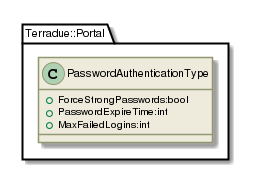

The diagram above was rendered by PlantUML. Its source (embedded in the PNG):
@startuml

skinparam backgroundColor #FFFFFF


skinparam sequence {

        ActorBorderColor #000000
   
        ArrowColor #919871 
        ArrowFontSize 8
        ArrowFontStyle plain
        ArrowFontName Arial
        
        LifeLineBorderColor #919871
        LifeLineBackgroundColor #EEEBDC

        ParticipantBorderColor #919871
        ParticipantBackgroundColor #EEEBDC
        ParticipantFontName Arial
        ParticipantFontSize 10
        ParticipantFontColor #000000

        ActorBackgroundColor #EEEBDC
        ActorFontColor #000000
        ActorFontSize 10
        ActorFontName Arial
         
}

skinparam class {

	ArrowFontColor #000000
	ArrowFontSize 10
	ArrowFontStyle plain
	ArrowFontName Arial
	
	AttributeFontColor #000000
	AttributeFontSize 10
	AttributeIconSize 11
	AttributeFontStyle plain
	AttributeFontName Arial

	FontColor #000000
	FontSize 11
	FontStyle plain
	FontName Arial

	StereotypeFontColor #000000
	StereotypeFontSize 10
	StereotypeFontStyle plain
	StereotypeFontName Arial

	BackgroundColor #EEEBDC
 	ArrowColor #919871
 	BorderColor #919871
 	
 }
 
skinparam component {
 
	FontSize 11 
 	BackgroundColor #EEEBDC
 	InterfaceBackgroundColor white
	InterfaceBorderColor black
 	BorderColor #919871
	ArrowColor black
 	ArrowFontColor #777777
 	FontName Arial
 	ArrowFontName Arial
	
	

}

skinparam package {
	FontColor black
	FontSize 11
	FontStyle plain
	FontName Arial
}

skinparam state {
	BackgroundColor #EEEBDC
	BorderColor #919871
	ArrowColor  black
	

	FontColor black
	FontSize 11
	FontStyle plain
	FontName Arial

	ArrowFontColor black
	ArrowFontSize 11
	ArrowFontStyle plain
	ArrowFontName Arial
	AttributeFontColor black
	AttributeFontSize 11
	AttributeFontStyle plain
	AttributeFontName Arial
	
}

skinparam activity {
	
	ArrowColor black
	BackgroundColor #EEEBDC
	BorderColor #919871
	StartColor black
	EndColor black
	BarColor #919871
	
	FontColor black
	FontSize 11
	FontStyle plain
	FontName Arial

	ArrowFontColor black
	ArrowFontSize 11
	ArrowFontStyle plain
	ArrowFontName Arial

}

skinparam usecase {
	
	BackgroundColor #EEEBDC
 	InterfaceBackgroundColor white
	InterfaceBorderColor black
 	BorderColor #919871
	ArrowColor black
	ActorBorderColor #919871
	ActorFontName Courier

}
skinparam backgroundColor #FFFFFF
skinparam componentStyle uml2
set namespaceSeparator ::
class Terradue::Portal::PasswordAuthenticationType {
[[../information/classes/class_terradue_1_1_portal_1_1_password_authentication_type.html]]
 +ForceStrongPasswords:bool
 +PasswordExpireTime:int
 +MaxFailedLogins:int
}

@enduml